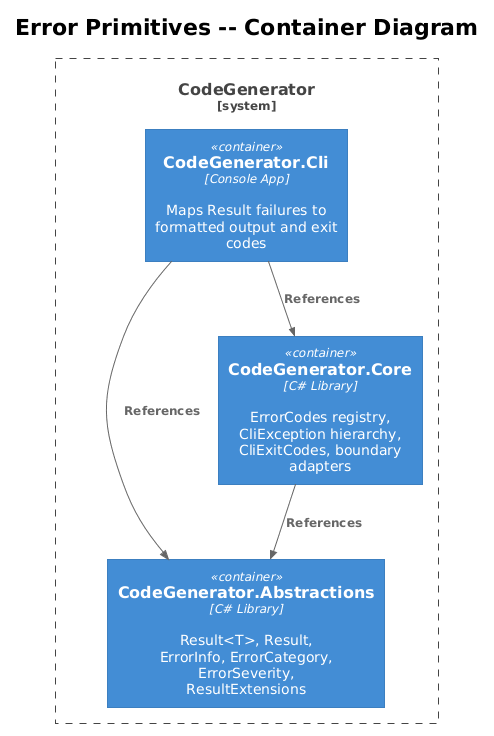

The diagram above was rendered by PlantUML. Its source (embedded in the PNG):
@startuml
!theme plain
!include <C4/C4_Container>

title Error Primitives -- Container Diagram

System_Boundary(cg, "CodeGenerator") {
    Container(abstractions, "CodeGenerator.Abstractions", "C# Library", "Result<T>, Result, ErrorInfo, ErrorCategory, ErrorSeverity, ResultExtensions")
    Container(core, "CodeGenerator.Core", "C# Library", "ErrorCodes registry, CliException hierarchy, CliExitCodes, boundary adapters")
    Container(cli, "CodeGenerator.Cli", "Console App", "Maps Result failures to formatted output and exit codes")
}

Rel(cli, core, "References")
Rel(core, abstractions, "References")
Rel(cli, abstractions, "References")
@enduml